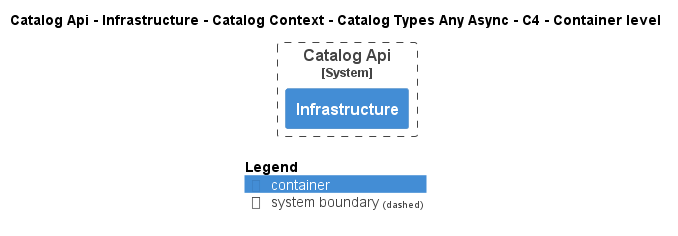

The diagram above was rendered by PlantUML. Its source (embedded in the PNG):
@startuml
!pragma layout smetana
!include ..\..\..\..\..\..\..\..\..\..\..\.c4s\C4_Container.puml

AddElementTag("c4interflow:lifecycle:new", $bgColor=green, $fontColor=#ffffff, $borderColor=green, $shadowing="False")
AddElementTag("c4interflow:lifecycle:changed", $bgColor=orange, $fontColor=#ffffff, $borderColor=orange, $shadowing="False")
AddElementTag("c4interflow:lifecycle:removed", $bgColor=red, $fontColor=#ffffff, $borderColor=red, $shadowing="False")

AddRelTag("c4interflow:lifecycle:new", $textColor=green, $lineColor=green)
AddRelTag("c4interflow:lifecycle:changed", $textColor=orange, $lineColor=orange)
AddRelTag("c4interflow:lifecycle:removed", $textColor=red, $lineColor=red)

SHOW_PERSON_PORTRAIT()
LAYOUT_TOP_DOWN()

skinparam linetype polyline

title Catalog Api - Infrastructure - Catalog Context - Catalog Types Any Async - C4 - Container level


System_Boundary(dotnet.eShop.Architecture.SoftwareSystems.CatalogApi, "Catalog Api") {
    Container(dotnet.eShop.Architecture.SoftwareSystems.CatalogApi.Containers.Infrastructure, "Infrastructure", "", "")
}



SHOW_LEGEND()
@enduml